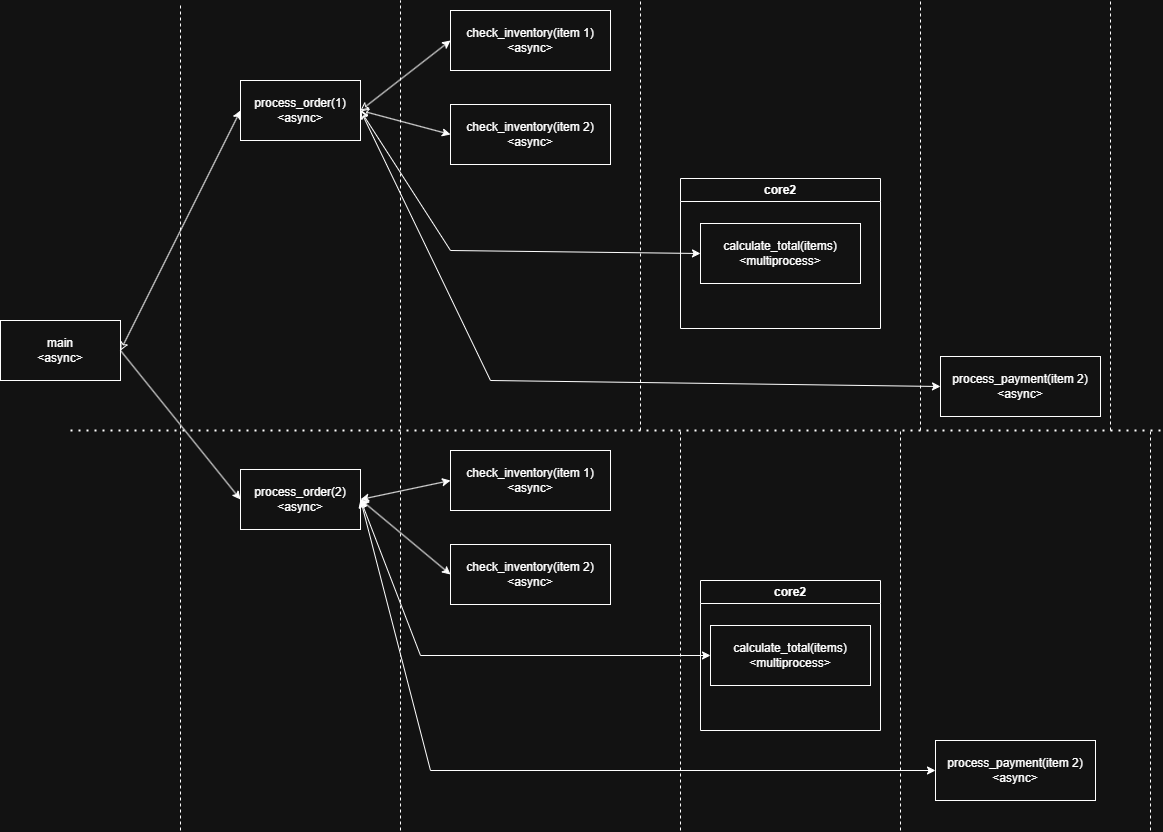

The diagram above was exported from draw.io. Its source (the exported page's mxGraphModel, read from the mxfile embedded in the PNG):
<mxGraphModel dx="1090" dy="873" grid="1" gridSize="10" guides="1" tooltips="1" connect="1" arrows="1" fold="1" page="1" pageScale="1" pageWidth="1169" pageHeight="827" math="0" shadow="0">
  <root>
    <mxCell id="0" />
    <mxCell id="1" parent="0" />
    <UserObject label="main&lt;div&gt;&amp;lt;async&amp;gt;&lt;/div&gt;" treeRoot="1" id="inbDnQPZNMzsut1R9vzd-1">
      <mxCell style="whiteSpace=wrap;html=1;align=center;treeFolding=1;treeMoving=1;newEdgeStyle={&quot;edgeStyle&quot;:&quot;elbowEdgeStyle&quot;,&quot;startArrow&quot;:&quot;none&quot;,&quot;endArrow&quot;:&quot;none&quot;};" parent="1" vertex="1">
        <mxGeometry x="20" y="630" width="120" height="60" as="geometry" />
      </mxCell>
    </UserObject>
    <UserObject label="process_order(2)&lt;br&gt;&lt;div&gt;&amp;lt;async&amp;gt;&lt;/div&gt;" treeRoot="1" id="inbDnQPZNMzsut1R9vzd-3">
      <mxCell style="whiteSpace=wrap;html=1;align=center;treeFolding=1;treeMoving=1;newEdgeStyle={&quot;edgeStyle&quot;:&quot;elbowEdgeStyle&quot;,&quot;startArrow&quot;:&quot;none&quot;,&quot;endArrow&quot;:&quot;none&quot;};" parent="1" vertex="1">
        <mxGeometry x="260" y="779" width="120" height="60" as="geometry" />
      </mxCell>
    </UserObject>
    <UserObject label="process_order(1)&lt;div&gt;&amp;lt;async&amp;gt;&lt;/div&gt;" treeRoot="1" id="inbDnQPZNMzsut1R9vzd-4">
      <mxCell style="whiteSpace=wrap;html=1;align=center;treeFolding=1;treeMoving=1;newEdgeStyle={&quot;edgeStyle&quot;:&quot;elbowEdgeStyle&quot;,&quot;startArrow&quot;:&quot;none&quot;,&quot;endArrow&quot;:&quot;none&quot;};" parent="1" vertex="1">
        <mxGeometry x="260" y="390" width="120" height="60" as="geometry" />
      </mxCell>
    </UserObject>
    <mxCell id="inbDnQPZNMzsut1R9vzd-5" value="" style="endArrow=classic;html=1;rounded=0;exitX=1;exitY=0.5;exitDx=0;exitDy=0;entryX=0;entryY=0.5;entryDx=0;entryDy=0;startArrow=classic;startFill=0;" parent="1" source="inbDnQPZNMzsut1R9vzd-1" target="inbDnQPZNMzsut1R9vzd-4" edge="1">
      <mxGeometry width="50" height="50" relative="1" as="geometry">
        <mxPoint x="390" y="770" as="sourcePoint" />
        <mxPoint x="440" y="720" as="targetPoint" />
      </mxGeometry>
    </mxCell>
    <mxCell id="inbDnQPZNMzsut1R9vzd-6" value="" style="endArrow=classic;html=1;rounded=0;exitX=1;exitY=0.5;exitDx=0;exitDy=0;entryX=0;entryY=0.5;entryDx=0;entryDy=0;" parent="1" source="inbDnQPZNMzsut1R9vzd-1" target="inbDnQPZNMzsut1R9vzd-3" edge="1">
      <mxGeometry width="50" height="50" relative="1" as="geometry">
        <mxPoint x="390" y="726" as="sourcePoint" />
        <mxPoint x="440" y="676" as="targetPoint" />
      </mxGeometry>
    </mxCell>
    <UserObject label="check_inventory(item 1)&lt;div&gt;&amp;lt;async&amp;gt;&lt;/div&gt;" treeRoot="1" id="inbDnQPZNMzsut1R9vzd-8">
      <mxCell style="whiteSpace=wrap;html=1;align=center;treeFolding=1;treeMoving=1;newEdgeStyle={&quot;edgeStyle&quot;:&quot;elbowEdgeStyle&quot;,&quot;startArrow&quot;:&quot;none&quot;,&quot;endArrow&quot;:&quot;none&quot;};" parent="1" vertex="1">
        <mxGeometry x="470" y="320" width="160" height="60" as="geometry" />
      </mxCell>
    </UserObject>
    <mxCell id="inbDnQPZNMzsut1R9vzd-9" value="" style="endArrow=classic;html=1;rounded=0;exitX=1;exitY=0.5;exitDx=0;exitDy=0;entryX=0;entryY=0.5;entryDx=0;entryDy=0;startArrow=classic;startFill=0;" parent="1" source="inbDnQPZNMzsut1R9vzd-4" target="inbDnQPZNMzsut1R9vzd-8" edge="1">
      <mxGeometry width="50" height="50" relative="1" as="geometry">
        <mxPoint x="390" y="770" as="sourcePoint" />
        <mxPoint x="440" y="720" as="targetPoint" />
      </mxGeometry>
    </mxCell>
    <UserObject label="check_inventory(item 2)&lt;div&gt;&amp;lt;async&amp;gt;&lt;/div&gt;" treeRoot="1" id="inbDnQPZNMzsut1R9vzd-10">
      <mxCell style="whiteSpace=wrap;html=1;align=center;treeFolding=1;treeMoving=1;newEdgeStyle={&quot;edgeStyle&quot;:&quot;elbowEdgeStyle&quot;,&quot;startArrow&quot;:&quot;none&quot;,&quot;endArrow&quot;:&quot;none&quot;};" parent="1" vertex="1">
        <mxGeometry x="470" y="414" width="160" height="60" as="geometry" />
      </mxCell>
    </UserObject>
    <mxCell id="inbDnQPZNMzsut1R9vzd-11" value="" style="endArrow=classic;html=1;rounded=0;exitX=1;exitY=0.5;exitDx=0;exitDy=0;entryX=0;entryY=0.5;entryDx=0;entryDy=0;startArrow=classic;startFill=0;" parent="1" source="inbDnQPZNMzsut1R9vzd-4" target="inbDnQPZNMzsut1R9vzd-10" edge="1">
      <mxGeometry width="50" height="50" relative="1" as="geometry">
        <mxPoint x="390" y="770" as="sourcePoint" />
        <mxPoint x="440" y="720" as="targetPoint" />
      </mxGeometry>
    </mxCell>
    <mxCell id="inbDnQPZNMzsut1R9vzd-13" value="" style="endArrow=classic;html=1;rounded=0;exitX=1;exitY=0.5;exitDx=0;exitDy=0;entryX=0;entryY=0.5;entryDx=0;entryDy=0;startArrow=classic;startFill=0;" parent="1" source="inbDnQPZNMzsut1R9vzd-4" target="inbDnQPZNMzsut1R9vzd-12" edge="1">
      <mxGeometry width="50" height="50" relative="1" as="geometry">
        <mxPoint x="390" y="770" as="sourcePoint" />
        <mxPoint x="440" y="720" as="targetPoint" />
        <Array as="points">
          <mxPoint x="470" y="560" />
        </Array>
      </mxGeometry>
    </mxCell>
    <mxCell id="inbDnQPZNMzsut1R9vzd-15" value="core2" style="swimlane;whiteSpace=wrap;html=1;" parent="1" vertex="1">
      <mxGeometry x="700" y="488" width="200" height="150" as="geometry" />
    </mxCell>
    <UserObject label="calculate_total(items&lt;span style=&quot;background-color: transparent; color: light-dark(rgb(0, 0, 0), rgb(255, 255, 255));&quot;&gt;)&lt;/span&gt;&lt;div&gt;&lt;div&gt;&amp;lt;multiprocess&amp;gt;&lt;/div&gt;&lt;/div&gt;" treeRoot="1" id="inbDnQPZNMzsut1R9vzd-12">
      <mxCell style="whiteSpace=wrap;html=1;align=center;treeFolding=1;treeMoving=1;newEdgeStyle={&quot;edgeStyle&quot;:&quot;elbowEdgeStyle&quot;,&quot;startArrow&quot;:&quot;none&quot;,&quot;endArrow&quot;:&quot;none&quot;};" parent="inbDnQPZNMzsut1R9vzd-15" vertex="1">
        <mxGeometry x="20" y="45" width="160" height="60" as="geometry" />
      </mxCell>
    </UserObject>
    <UserObject label="process_payment(item 2)&lt;div&gt;&amp;lt;async&amp;gt;&lt;/div&gt;" treeRoot="1" id="inbDnQPZNMzsut1R9vzd-16">
      <mxCell style="whiteSpace=wrap;html=1;align=center;treeFolding=1;treeMoving=1;newEdgeStyle={&quot;edgeStyle&quot;:&quot;elbowEdgeStyle&quot;,&quot;startArrow&quot;:&quot;none&quot;,&quot;endArrow&quot;:&quot;none&quot;};" parent="1" vertex="1">
        <mxGeometry x="960" y="666" width="160" height="60" as="geometry" />
      </mxCell>
    </UserObject>
    <mxCell id="inbDnQPZNMzsut1R9vzd-17" value="" style="endArrow=classic;html=1;rounded=0;exitX=1;exitY=0.5;exitDx=0;exitDy=0;entryX=0;entryY=0.5;entryDx=0;entryDy=0;startArrow=classic;startFill=0;" parent="1" source="inbDnQPZNMzsut1R9vzd-4" target="inbDnQPZNMzsut1R9vzd-16" edge="1">
      <mxGeometry width="50" height="50" relative="1" as="geometry">
        <mxPoint x="750" y="770" as="sourcePoint" />
        <mxPoint x="800" y="720" as="targetPoint" />
        <Array as="points">
          <mxPoint x="510" y="690" />
        </Array>
      </mxGeometry>
    </mxCell>
    <mxCell id="inbDnQPZNMzsut1R9vzd-18" value="" style="endArrow=none;html=1;rounded=0;dashed=1;" parent="1" edge="1">
      <mxGeometry width="50" height="50" relative="1" as="geometry">
        <mxPoint x="200" y="1140" as="sourcePoint" />
        <mxPoint x="200" y="312" as="targetPoint" />
      </mxGeometry>
    </mxCell>
    <mxCell id="inbDnQPZNMzsut1R9vzd-19" value="" style="endArrow=none;html=1;rounded=0;dashed=1;" parent="1" edge="1">
      <mxGeometry width="50" height="50" relative="1" as="geometry">
        <mxPoint x="420" y="1140" as="sourcePoint" />
        <mxPoint x="420" y="310" as="targetPoint" />
      </mxGeometry>
    </mxCell>
    <mxCell id="inbDnQPZNMzsut1R9vzd-20" value="" style="endArrow=none;html=1;rounded=0;dashed=1;" parent="1" edge="1">
      <mxGeometry width="50" height="50" relative="1" as="geometry">
        <mxPoint x="660" y="740" as="sourcePoint" />
        <mxPoint x="660" y="310" as="targetPoint" />
      </mxGeometry>
    </mxCell>
    <mxCell id="inbDnQPZNMzsut1R9vzd-21" value="" style="endArrow=none;html=1;rounded=0;dashed=1;" parent="1" edge="1">
      <mxGeometry width="50" height="50" relative="1" as="geometry">
        <mxPoint x="940" y="740" as="sourcePoint" />
        <mxPoint x="940" y="310" as="targetPoint" />
      </mxGeometry>
    </mxCell>
    <mxCell id="inbDnQPZNMzsut1R9vzd-22" value="" style="endArrow=none;dashed=1;html=1;dashPattern=1 3;strokeWidth=2;rounded=0;" parent="1" edge="1">
      <mxGeometry width="50" height="50" relative="1" as="geometry">
        <mxPoint x="90" y="740" as="sourcePoint" />
        <mxPoint x="1180" y="740" as="targetPoint" />
      </mxGeometry>
    </mxCell>
    <UserObject label="check_inventory(item 1)&lt;div&gt;&amp;lt;async&amp;gt;&lt;/div&gt;" treeRoot="1" id="inbDnQPZNMzsut1R9vzd-23">
      <mxCell style="whiteSpace=wrap;html=1;align=center;treeFolding=1;treeMoving=1;newEdgeStyle={&quot;edgeStyle&quot;:&quot;elbowEdgeStyle&quot;,&quot;startArrow&quot;:&quot;none&quot;,&quot;endArrow&quot;:&quot;none&quot;};" parent="1" vertex="1">
        <mxGeometry x="470" y="760" width="160" height="60" as="geometry" />
      </mxCell>
    </UserObject>
    <UserObject label="check_inventory(item 2)&lt;div&gt;&amp;lt;async&amp;gt;&lt;/div&gt;" treeRoot="1" id="inbDnQPZNMzsut1R9vzd-24">
      <mxCell style="whiteSpace=wrap;html=1;align=center;treeFolding=1;treeMoving=1;newEdgeStyle={&quot;edgeStyle&quot;:&quot;elbowEdgeStyle&quot;,&quot;startArrow&quot;:&quot;none&quot;,&quot;endArrow&quot;:&quot;none&quot;};" parent="1" vertex="1">
        <mxGeometry x="470" y="854" width="160" height="60" as="geometry" />
      </mxCell>
    </UserObject>
    <mxCell id="inbDnQPZNMzsut1R9vzd-25" value="" style="endArrow=none;dashed=1;html=1;rounded=0;" parent="1" edge="1">
      <mxGeometry width="50" height="50" relative="1" as="geometry">
        <mxPoint x="700" y="1140" as="sourcePoint" />
        <mxPoint x="700" y="740" as="targetPoint" />
      </mxGeometry>
    </mxCell>
    <mxCell id="inbDnQPZNMzsut1R9vzd-26" value="core2" style="swimlane;whiteSpace=wrap;html=1;" parent="1" vertex="1">
      <mxGeometry x="720" y="890" width="180" height="150" as="geometry" />
    </mxCell>
    <UserObject label="calculate_total(items&lt;span style=&quot;background-color: transparent; color: light-dark(rgb(0, 0, 0), rgb(255, 255, 255));&quot;&gt;)&lt;/span&gt;&lt;div&gt;&lt;div&gt;&amp;lt;multiprocess&amp;gt;&lt;/div&gt;&lt;/div&gt;" treeRoot="1" id="inbDnQPZNMzsut1R9vzd-27">
      <mxCell style="whiteSpace=wrap;html=1;align=center;treeFolding=1;treeMoving=1;newEdgeStyle={&quot;edgeStyle&quot;:&quot;elbowEdgeStyle&quot;,&quot;startArrow&quot;:&quot;none&quot;,&quot;endArrow&quot;:&quot;none&quot;};" parent="inbDnQPZNMzsut1R9vzd-26" vertex="1">
        <mxGeometry x="10" y="45" width="160" height="60" as="geometry" />
      </mxCell>
    </UserObject>
    <mxCell id="inbDnQPZNMzsut1R9vzd-28" value="" style="endArrow=none;dashed=1;html=1;rounded=0;" parent="1" edge="1">
      <mxGeometry width="50" height="50" relative="1" as="geometry">
        <mxPoint x="920" y="1140" as="sourcePoint" />
        <mxPoint x="920" y="740" as="targetPoint" />
      </mxGeometry>
    </mxCell>
    <UserObject label="process_payment(item 2)&lt;div&gt;&amp;lt;async&amp;gt;&lt;/div&gt;" treeRoot="1" id="inbDnQPZNMzsut1R9vzd-29">
      <mxCell style="whiteSpace=wrap;html=1;align=center;treeFolding=1;treeMoving=1;newEdgeStyle={&quot;edgeStyle&quot;:&quot;elbowEdgeStyle&quot;,&quot;startArrow&quot;:&quot;none&quot;,&quot;endArrow&quot;:&quot;none&quot;};" parent="1" vertex="1">
        <mxGeometry x="955" y="1050" width="160" height="60" as="geometry" />
      </mxCell>
    </UserObject>
    <mxCell id="inbDnQPZNMzsut1R9vzd-30" value="" style="endArrow=none;dashed=1;html=1;rounded=0;" parent="1" edge="1">
      <mxGeometry width="50" height="50" relative="1" as="geometry">
        <mxPoint x="1130" y="740" as="sourcePoint" />
        <mxPoint x="1130" y="310" as="targetPoint" />
      </mxGeometry>
    </mxCell>
    <mxCell id="inbDnQPZNMzsut1R9vzd-31" value="" style="endArrow=none;dashed=1;html=1;rounded=0;" parent="1" edge="1">
      <mxGeometry width="50" height="50" relative="1" as="geometry">
        <mxPoint x="1170" y="1140" as="sourcePoint" />
        <mxPoint x="1170" y="740" as="targetPoint" />
      </mxGeometry>
    </mxCell>
    <mxCell id="inbDnQPZNMzsut1R9vzd-32" value="" style="endArrow=classic;startArrow=classic;html=1;rounded=0;exitX=1;exitY=0.5;exitDx=0;exitDy=0;entryX=0;entryY=0.5;entryDx=0;entryDy=0;" parent="1" source="inbDnQPZNMzsut1R9vzd-3" target="inbDnQPZNMzsut1R9vzd-23" edge="1">
      <mxGeometry width="50" height="50" relative="1" as="geometry">
        <mxPoint x="370" y="970" as="sourcePoint" />
        <mxPoint x="420" y="920" as="targetPoint" />
      </mxGeometry>
    </mxCell>
    <mxCell id="inbDnQPZNMzsut1R9vzd-33" value="" style="endArrow=classic;startArrow=classic;html=1;rounded=0;exitX=1;exitY=0.5;exitDx=0;exitDy=0;entryX=0;entryY=0.5;entryDx=0;entryDy=0;" parent="1" source="inbDnQPZNMzsut1R9vzd-3" target="inbDnQPZNMzsut1R9vzd-24" edge="1">
      <mxGeometry width="50" height="50" relative="1" as="geometry">
        <mxPoint x="370" y="970" as="sourcePoint" />
        <mxPoint x="420" y="920" as="targetPoint" />
      </mxGeometry>
    </mxCell>
    <mxCell id="inbDnQPZNMzsut1R9vzd-34" value="" style="endArrow=classic;startArrow=classic;html=1;rounded=0;entryX=1;entryY=0.5;entryDx=0;entryDy=0;exitX=0;exitY=0.5;exitDx=0;exitDy=0;" parent="1" source="inbDnQPZNMzsut1R9vzd-27" target="inbDnQPZNMzsut1R9vzd-3" edge="1">
      <mxGeometry width="50" height="50" relative="1" as="geometry">
        <mxPoint x="370" y="940" as="sourcePoint" />
        <mxPoint x="420" y="890" as="targetPoint" />
        <Array as="points">
          <mxPoint x="440" y="965" />
        </Array>
      </mxGeometry>
    </mxCell>
    <mxCell id="inbDnQPZNMzsut1R9vzd-35" value="" style="endArrow=classic;startArrow=classic;html=1;rounded=0;exitX=1;exitY=0.5;exitDx=0;exitDy=0;entryX=0;entryY=0.5;entryDx=0;entryDy=0;" parent="1" source="inbDnQPZNMzsut1R9vzd-3" target="inbDnQPZNMzsut1R9vzd-29" edge="1">
      <mxGeometry width="50" height="50" relative="1" as="geometry">
        <mxPoint x="740" y="940" as="sourcePoint" />
        <mxPoint x="790" y="890" as="targetPoint" />
        <Array as="points">
          <mxPoint x="450" y="1080" />
        </Array>
      </mxGeometry>
    </mxCell>
  </root>
</mxGraphModel>